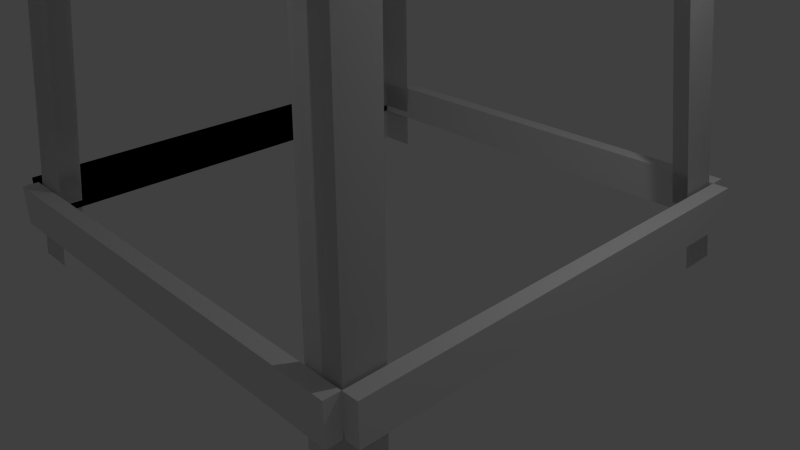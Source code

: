 # Source: windmill.blend  (saved by Blender 2.70.0; exported with 4.5.12 LTS)
import bpy
from mathutils import Matrix  # noqa: F401  (used for matrix-valued properties, if any)

bpy.ops.wm.read_factory_settings(use_empty=True)
scene = bpy.context.scene
scene.name = 'Scene'

# ---- collections
col_collection_1 = bpy.data.collections.new('Collection 1'); scene.collection.children.link(col_collection_1)

# ---- materials (node trees are filled in below, after node groups)
mat_material = bpy.data.materials.new('Material')
mat_material.alpha_threshold = 0.0
mat_material.use_transparent_shadow = False
mat_material.roughness = 0.5
mat_material.line_color = (0.0, 0.0, 0.0, 1.0)

# ---- material node trees

# ---- world
world_world = bpy.data.worlds.new('World'); scene.world = world_world
world_world.color = (0.05088, 0.05088, 0.05088)
world_world.use_sun_shadow = False
world_world.sun_shadow_jitter_overblur = 0.0
world_world.cycles.sampling_method = 'MANUAL'
world_world.cycles.sample_map_resolution = 256

# ---- cameras
cam_camera = bpy.data.cameras.new('Camera')
cam_camera.clip_end = 100.0
cam_camera.lens = 35.0
cam_camera.sensor_width = 32.0
cam_camera.sensor_height = 18.0
cam_camera.ortho_scale = 7.314
cam_camera.dof.focus_distance = 0.0
cam_camera.dof.aperture_fstop = 128.0

# ---- lights
light_lamp = bpy.data.lights.new('Lamp', 'POINT')
light_lamp.transmission_factor = 0.0
light_lamp.cutoff_distance = 30.0
light_lamp.energy = 100.0
light_lamp.shadow_buffer_clip_start = 1.001
light_lamp.shadow_soft_size = 0.1
light_lamp.shadow_maximum_resolution = 0.006
light_lamp.use_absolute_resolution = True
light_lamp.cycles.use_multiple_importance_sampling = False

# ---- meshes
me_cube = bpy.data.meshes.new('Cube')
me_cube.from_pydata([(3.0, -3.0, -1.0), (2.5, -3.0, -1.0), (0.5, 0.0, 28.5), (0.0, -0.5, 28.5), (0.5, -0.5, 28.5), (0.5, 0.0, 28.5), (0.5, -0.5, 28.5), (0.0, -0.5, 28.5), (2.5, -3.0, -1.0), (3.0, -3.0, -1.0), (3.0, -2.5, -1.0), (3.0, -2.5, -1.0), (-1.5, -1.5, 25.0), (-1.5, 1.5, 25.0), (1.5, 1.5, 25.0), (1.5, -1.5, 25.0), (-3.0, -3.0, -1.0), (-3.0, -2.5, -1.0), (-2.384e-07, -0.5, 28.5), (-0.5, 2.384e-07, 28.5), (-0.5, -0.5, 28.5), (-2.384e-07, -0.5, 28.5), (-0.5, -0.5, 28.5), (-0.5, 2.384e-07, 28.5), (-3.0, -2.5, -1.0), (-3.0, -3.0, -1.0), (-2.5, -3.0, -1.0), (-2.5, -3.0, -1.0), (-3.0, 3.0, -1.0), (-2.5, 3.0, -1.0), (-0.5, 0.0, 28.5), (1.192e-07, 0.5, 28.5), (-0.5, 0.5, 28.5), (-0.5, 0.0, 28.5), (-0.5, 0.5, 28.5), (1.192e-07, 0.5, 28.5), (-2.5, 3.0, -1.0), (-3.0, 3.0, -1.0), (-3.0, 2.5, -1.0), (-3.0, 2.5, -1.0), (3.0, 3.0, -1.0), (3.0, 2.5, -1.0), (3.576e-07, 0.5, 28.5), (0.5, 0.0, 28.5), (0.5, 0.5, 28.5), (3.576e-07, 0.5, 28.5), (0.5, 0.5, 28.5), (0.5, 0.0, 28.5), (3.0, 2.5, -1.0), (3.0, 3.0, -1.0), (2.5, 3.0, -1.0), (2.5, 3.0, -1.0), (-1.5, -1.5, 24.5), (-1.5, 1.5, 24.5), (1.5, 1.5, 24.5), (1.5, -1.5, 24.5), (-0.3, -0.3, 28.5), (-0.3, 0.3, 28.5), (0.25, 0.3, 28.5), (0.25, -0.3, 28.5), (-0.3, -0.3, 29.0), (-0.3, 0.3, 29.0), (0.25, 0.3, 29.0), (0.25, -0.3, 29.0), (0.0, -1.0, 29.0), (0.0, 0.5, 29.0), (0.3536, -1.0, 29.15), (0.3536, 0.5, 29.15), (0.5, -1.0, 29.5), (0.5, 0.5, 29.5), (0.3536, -1.0, 29.85), (0.3536, 0.5, 29.85), (-4.371e-08, -1.0, 30.0), (-4.371e-08, 0.5, 30.0), (-0.3536, -1.0, 29.85), (-0.3536, 0.5, 29.85), (-0.5, -1.0, 29.5), (-0.5, 0.5, 29.5), (-0.3536, -1.0, 29.15), (-0.3536, 0.5, 29.15), (2.597e-07, -1.007, 33.85), (2.597e-07, -1.103, 33.85), (-0.8486, -1.007, 33.77), (-0.8486, -1.103, 33.77), (-1.665, -1.007, 33.52), (-1.665, -1.103, 33.52), (-2.417, -1.007, 33.12), (-2.417, -1.103, 33.12), (-3.076, -1.007, 32.58), (-3.076, -1.103, 32.58), (-3.617, -1.007, 31.92), (-3.617, -1.103, 31.92), (-4.019, -1.007, 31.16), (-4.019, -1.103, 31.16), (-4.266, -1.007, 30.35), (-4.266, -1.103, 30.35), (-4.35, -1.007, 29.5), (-4.35, -1.103, 29.5), (-4.266, -1.007, 28.65), (-4.266, -1.103, 28.65), (-4.019, -1.007, 27.84), (-4.019, -1.103, 27.84), (-3.617, -1.007, 27.08), (-3.617, -1.103, 27.08), (-3.076, -1.007, 26.42), (-3.076, -1.103, 26.42), (-2.417, -1.007, 25.88), (-2.417, -1.103, 25.88), (-1.665, -1.007, 25.48), (-1.665, -1.103, 25.48), (-0.8486, -1.007, 25.23), (-0.8486, -1.103, 25.23), (1.677e-06, -1.007, 25.15), (1.677e-06, -1.103, 25.15), (0.8486, -1.007, 25.23), (0.8486, -1.103, 25.23), (1.665, -1.007, 25.48), (1.665, -1.103, 25.48), (2.417, -1.007, 25.88), (2.417, -1.103, 25.88), (3.076, -1.007, 26.42), (3.076, -1.103, 26.42), (3.617, -1.007, 27.08), (3.617, -1.103, 27.08), (4.019, -1.007, 27.84), (4.019, -1.103, 27.84), (4.266, -1.007, 28.65), (4.266, -1.103, 28.65), (4.35, -1.007, 29.5), (4.35, -1.103, 29.5), (4.266, -1.007, 30.35), (4.266, -1.103, 30.35), (4.019, -1.007, 31.16), (4.019, -1.103, 31.16), (3.617, -1.007, 31.92), (3.617, -1.103, 31.92), (3.076, -1.007, 32.58), (3.076, -1.103, 32.58), (2.417, -1.007, 33.12), (2.417, -1.103, 33.12), (1.665, -1.007, 33.52), (1.665, -1.103, 33.52), (0.8486, -1.007, 33.77), (0.8486, -1.103, 33.77), (2.597e-07, -1.007, 33.85), (2.597e-07, -1.103, 33.85), (-0.8486, -1.007, 33.77), (-0.8486, -1.103, 33.77), (-1.665, -1.007, 33.52), (-1.665, -1.103, 33.52), (-2.417, -1.007, 33.12), (-2.417, -1.103, 33.12), (-3.076, -1.007, 32.58), (-3.076, -1.103, 32.58), (-3.617, -1.007, 31.92), (-3.617, -1.103, 31.92), (-4.019, -1.007, 31.16), (-4.019, -1.103, 31.16), (-4.266, -1.007, 30.35), (-4.266, -1.103, 30.35), (-4.35, -1.007, 29.5), (-4.35, -1.103, 29.5), (-4.266, -1.007, 28.65), (-4.266, -1.103, 28.65), (-4.019, -1.007, 27.84), (-4.019, -1.103, 27.84), (-3.617, -1.007, 27.08), (-3.617, -1.103, 27.08), (-3.076, -1.007, 26.42), (-3.076, -1.103, 26.42), (-2.417, -1.007, 25.88), (-2.417, -1.103, 25.88), (-1.665, -1.007, 25.48), (-1.665, -1.103, 25.48), (-0.8486, -1.007, 25.23), (-0.8486, -1.103, 25.23), (1.677e-06, -1.007, 25.15), (1.677e-06, -1.103, 25.15), (0.8486, -1.007, 25.23), (0.8486, -1.103, 25.23), (1.665, -1.007, 25.48), (1.665, -1.103, 25.48), (2.417, -1.007, 25.88), (2.417, -1.103, 25.88), (3.076, -1.007, 26.42), (3.076, -1.103, 26.42), (3.617, -1.007, 27.08), (3.617, -1.103, 27.08), (4.019, -1.007, 27.84), (4.019, -1.103, 27.84), (4.266, -1.007, 28.65), (4.266, -1.103, 28.65), (4.35, -1.007, 29.5), (4.35, -1.103, 29.5), (4.266, -1.007, 30.35), (4.266, -1.103, 30.35), (4.019, -1.007, 31.16), (4.019, -1.103, 31.16), (3.617, -1.007, 31.92), (3.617, -1.103, 31.92), (3.076, -1.007, 32.58), (3.076, -1.103, 32.58), (2.417, -1.007, 33.12), (2.417, -1.103, 33.12), (1.665, -1.007, 33.52), (1.665, -1.103, 33.52), (0.8486, -1.007, 33.77), (0.8486, -1.103, 33.77), (2.57e-07, -1.031, 31.67), (2.57e-07, -1.079, 31.67), (-0.4243, -1.031, 31.63), (-0.4243, -1.079, 31.63), (-0.8323, -1.031, 31.51), (-0.8323, -1.079, 31.51), (-1.208, -1.031, 31.31), (-1.208, -1.079, 31.31), (-1.538, -1.031, 31.04), (-1.538, -1.079, 31.04), (-1.808, -1.031, 30.71), (-1.808, -1.079, 30.71), (-2.009, -1.031, 30.33), (-2.009, -1.079, 30.33), (-2.133, -1.031, 29.92), (-2.133, -1.079, 29.92), (-2.175, -1.031, 29.5), (-2.175, -1.079, 29.5), (-2.133, -1.031, 29.08), (-2.133, -1.079, 29.08), (-2.009, -1.031, 28.67), (-2.009, -1.079, 28.67), (-1.808, -1.031, 28.29), (-1.808, -1.079, 28.29), (-1.538, -1.031, 27.96), (-1.538, -1.079, 27.96), (-1.208, -1.031, 27.69), (-1.208, -1.079, 27.69), (-0.8323, -1.031, 27.49), (-0.8323, -1.079, 27.49), (-0.4243, -1.031, 27.37), (-0.4243, -1.079, 27.37), (9.657e-07, -1.031, 27.32), (9.657e-07, -1.079, 27.32), (0.4243, -1.031, 27.37), (0.4243, -1.079, 27.37), (0.8323, -1.031, 27.49), (0.8323, -1.079, 27.49), (1.208, -1.031, 27.69), (1.208, -1.079, 27.69), (1.538, -1.031, 27.96), (1.538, -1.079, 27.96), (1.808, -1.031, 28.29), (1.808, -1.079, 28.29), (2.009, -1.031, 28.67), (2.009, -1.079, 28.67), (2.133, -1.031, 29.08), (2.133, -1.079, 29.08), (2.175, -1.031, 29.5), (2.175, -1.079, 29.5), (2.133, -1.031, 29.92), (2.133, -1.079, 29.92), (2.009, -1.031, 30.33), (2.009, -1.079, 30.33), (1.808, -1.031, 30.71), (1.808, -1.079, 30.71), (1.538, -1.031, 31.04), (1.538, -1.079, 31.04), (1.208, -1.031, 31.31), (1.208, -1.079, 31.31), (0.8323, -1.031, 31.51), (0.8323, -1.079, 31.51), (0.4243, -1.031, 31.63), (0.4243, -1.079, 31.63), (2.57e-07, -1.031, 31.67), (2.57e-07, -1.079, 31.67), (-0.4243, -1.031, 31.63), (-0.4243, -1.079, 31.63), (-0.8323, -1.031, 31.51), (-0.8323, -1.079, 31.51), (-1.208, -1.031, 31.31), (-1.208, -1.079, 31.31), (-1.538, -1.031, 31.04), (-1.538, -1.079, 31.04), (-1.808, -1.031, 30.71), (-1.808, -1.079, 30.71), (-2.009, -1.031, 30.33), (-2.009, -1.079, 30.33), (-2.133, -1.031, 29.92), (-2.133, -1.079, 29.92), (-2.175, -1.031, 29.5), (-2.175, -1.079, 29.5), (-2.133, -1.031, 29.08), (-2.133, -1.079, 29.08), (-2.009, -1.031, 28.67), (-2.009, -1.079, 28.67), (-1.808, -1.031, 28.29), (-1.808, -1.079, 28.29), (-1.538, -1.031, 27.96), (-1.538, -1.079, 27.96), (-1.208, -1.031, 27.69), (-1.208, -1.079, 27.69), (-0.8323, -1.031, 27.49), (-0.8323, -1.079, 27.49), (-0.4243, -1.031, 27.37), (-0.4243, -1.079, 27.37), (9.657e-07, -1.031, 27.32), (9.657e-07, -1.079, 27.32), (0.4243, -1.031, 27.37), (0.4243, -1.079, 27.37), (0.8323, -1.031, 27.49), (0.8323, -1.079, 27.49), (1.208, -1.031, 27.69), (1.208, -1.079, 27.69), (1.538, -1.031, 27.96), (1.538, -1.079, 27.96), (1.808, -1.031, 28.29), (1.808, -1.079, 28.29), (2.009, -1.031, 28.67), (2.009, -1.079, 28.67), (2.133, -1.031, 29.08), (2.133, -1.079, 29.08), (2.175, -1.031, 29.5), (2.175, -1.079, 29.5), (2.133, -1.031, 29.92), (2.133, -1.079, 29.92), (2.009, -1.031, 30.33), (2.009, -1.079, 30.33), (1.808, -1.031, 30.71), (1.808, -1.079, 30.71), (1.538, -1.031, 31.04), (1.538, -1.079, 31.04), (1.208, -1.031, 31.31), (1.208, -1.079, 31.31), (0.8323, -1.031, 31.51), (0.8323, -1.079, 31.51), (0.4243, -1.031, 31.63), (0.4243, -1.079, 31.63), (-0.001435, -1.0, 29.55), (-4.285, -1.0, 30.31), (-0.01012, -1.0, 29.51), (-4.294, -1.0, 30.26), (-0.001435, -1.0, 29.55), (-4.285, -1.0, 30.31), (-0.01012, -1.0, 29.51), (-4.294, -1.0, 30.26), (-0.02751, -1.0, 29.51), (1.46, -1.0, 25.43), (0.01947, -1.0, 29.53), (1.507, -1.0, 25.44), (-0.02751, -1.0, 29.51), (1.46, -1.0, 25.43), (0.01947, -1.0, 29.53), (1.507, -1.0, 25.44), (0.01966, -1.0, 29.51), (2.816, -1.0, 32.84), (-0.01864, -1.0, 29.54), (2.777, -1.0, 32.88), (0.01966, -1.0, 29.51), (2.816, -1.0, 32.84), (-0.01864, -1.0, 29.54), (2.777, -1.0, 32.88), (1.497, -1.277, 29.26), (4.497, -1.277, 29.06), (1.497, -0.9348, 29.8), (4.497, -0.9348, 30.0), (1.497, -1.277, 29.26), (4.497, -1.277, 29.06), (1.497, -0.9348, 29.8), (4.497, -0.9348, 30.0), (4.065, -0.9348, 31.51), (1.314, -0.9348, 30.29), (4.386, -1.277, 30.62), (1.499, -1.277, 29.79), (4.065, -0.9348, 31.51), (1.314, -0.9348, 30.29), (4.386, -1.277, 30.62), (1.499, -1.277, 29.79), (1.319, -1.277, 30.28), (3.746, -1.277, 32.06), (0.9725, -0.9348, 30.7), (3.142, -0.9348, 32.78), (1.319, -1.277, 30.28), (3.746, -1.277, 32.06), (0.9725, -0.9348, 30.7), (3.142, -0.9348, 32.78), (5.497, 0.4942, 29.53), (5.497, 0.4942, 29.53), (0.9969, 0.4942, 29.53), (0.9969, 0.4942, 29.53), (5.997, 0.4942, 28.53), (5.997, 0.4942, 28.53), (1.497, 0.4942, 28.53), (1.497, 0.4942, 28.53), (-1.247, -0.9348, 33.88), (-0.5293, -0.9348, 30.96), (-0.3218, -1.277, 34.04), (0.002178, -1.277, 31.05), (-1.247, -0.9348, 33.88), (-0.5293, -0.9348, 30.96), (-0.3218, -1.277, 34.04), (0.002178, -1.277, 31.05), (-2.66, -0.9348, 33.19), (-0.9868, -0.9348, 30.69), (-1.846, -1.277, 33.66), (-0.5194, -1.277, 30.96), (-2.66, -0.9348, 33.19), (-0.9868, -0.9348, 30.69), (-1.846, -1.277, 33.66), (-0.5194, -1.277, 30.96), (-4.392, -0.9348, 30.62), (-1.505, -0.9348, 29.79), (-4.071, -1.277, 31.51), (-1.32, -1.277, 30.29), (-4.392, -0.9348, 30.62), (-1.505, -0.9348, 29.79), (-4.071, -1.277, 31.51), (-1.32, -1.277, 30.29), (-4.503, -0.9348, 29.06), (-1.503, -0.9348, 29.26), (-4.503, -1.277, 30.0), (-1.503, -1.277, 29.8), (-4.503, -0.9348, 29.06), (-1.503, -0.9348, 29.26), (-4.503, -1.277, 30.0), (-1.503, -1.277, 29.8), (-2.856, -1.106, 28.41), (-2.856, -1.106, 28.41), (-3.148, -0.9348, 26.27), (-0.9787, -0.9348, 28.36), (-3.752, -1.277, 26.99), (-1.326, -1.277, 28.77), (-3.148, -0.9348, 26.27), (-0.9787, -0.9348, 28.36), (-3.752, -1.277, 26.99), (-1.326, -1.277, 28.77), (-1.846, -0.9348, 25.4), (-0.5194, -0.9348, 28.09), (-2.66, -1.277, 25.86), (-0.9868, -1.277, 28.36), (-1.846, -0.9348, 25.4), (-0.5194, -0.9348, 28.09), (-2.66, -1.277, 25.86), (-0.9868, -1.277, 28.36), (-0.3218, -0.9348, 25.01), (0.002175, -0.9348, 28.0), (-1.247, -1.277, 25.18), (-0.5293, -1.277, 28.1), (-0.3218, -0.9348, 25.01), (0.002175, -0.9348, 28.0), (-1.247, -1.277, 25.18), (-0.5293, -1.277, 28.1), (3.746, -0.9348, 26.99), (1.319, -0.9348, 28.77), (3.142, -1.277, 26.27), (0.9725, -1.277, 28.36), (3.746, -0.9348, 26.99), (1.319, -0.9348, 28.77), (3.142, -1.277, 26.27), (0.9725, -1.277, 28.36), (4.386, -0.9348, 28.43), (1.499, -0.9348, 29.27), (4.065, -1.277, 27.55), (1.314, -1.277, 28.76), (4.386, -0.9348, 28.43), (1.499, -0.9348, 29.27), (4.065, -1.277, 27.55), (1.314, -1.277, 28.76), (5.997, 0.4942, 30.53), (5.997, 0.4942, 30.53), (1.497, 0.4942, 30.53), (1.497, 0.4942, 30.53), (-0.5031, 0.4942, 29.63), (1.497, 0.4942, 29.63), (-0.5031, 0.4942, 29.39), (1.497, 0.4942, 29.39), (2.95, -3.15, -0.5), (2.95, -2.95, -0.5), (-2.95, -2.95, -0.5), (-2.95, -3.15, -0.5), (-2.95, -3.15, 0.0), (-2.95, -2.95, 0.0), (2.95, -2.95, 0.0), (2.95, -3.15, 0.0), (2.6, -2.75, 4.0), (2.6, -2.55, 4.0), (-2.6, -2.55, 4.0), (-2.6, -2.75, 4.0), (-2.6, -2.75, 4.5), (-2.6, -2.55, 4.5), (2.6, -2.55, 4.5), (2.6, -2.75, 4.5), (2.15, -2.35, 9.0), (2.15, -2.15, 9.0), (-2.15, -2.15, 9.0), (-2.15, -2.35, 9.0), (-2.15, -2.35, 9.5), (-2.15, -2.15, 9.5), (2.15, -2.15, 9.5), (2.15, -2.35, 9.5), (1.75, -1.9, 14.0), (1.75, -1.7, 14.0), (-1.75, -1.7, 14.0), (-1.75, -1.9, 14.0), (-1.75, -1.9, 14.5), (-1.75, -1.7, 14.5), (1.75, -1.7, 14.5), (1.75, -1.9, 14.5), (1.3, -1.5, 19.0), (1.3, -1.3, 19.0), (-1.3, -1.3, 19.0), (-1.3, -1.5, 19.0), (-1.3, -1.5, 19.5), (-1.3, -1.3, 19.5), (1.3, -1.3, 19.5), (1.3, -1.5, 19.5), (-3.15, -2.95, -0.5), (-2.95, -2.95, -0.5), (-2.95, 2.95, -0.5), (-3.15, 2.95, -0.5), (-3.15, 2.95, 0.0), (-2.95, 2.95, 0.0), (-2.95, -2.95, 0.0), (-3.15, -2.95, 0.0), (-2.75, -2.6, 4.0), (-2.55, -2.6, 4.0), (-2.55, 2.6, 4.0), (-2.75, 2.6, 4.0), (-2.75, 2.6, 4.5), (-2.55, 2.6, 4.5), (-2.55, -2.6, 4.5), (-2.75, -2.6, 4.5), (-2.35, -2.15, 9.0), (-2.15, -2.15, 9.0), (-2.15, 2.15, 9.0), (-2.35, 2.15, 9.0), (-2.35, 2.15, 9.5), (-2.15, 2.15, 9.5), (-2.15, -2.15, 9.5), (-2.35, -2.15, 9.5), (-1.9, -1.75, 14.0), (-1.7, -1.75, 14.0), (-1.7, 1.75, 14.0), (-1.9, 1.75, 14.0), (-1.9, 1.75, 14.5), (-1.7, 1.75, 14.5), (-1.7, -1.75, 14.5), (-1.9, -1.75, 14.5), (-1.5, -1.3, 19.0), (-1.3, -1.3, 19.0), (-1.3, 1.3, 19.0), (-1.5, 1.3, 19.0), (-1.5, 1.3, 19.5), (-1.3, 1.3, 19.5), (-1.3, -1.3, 19.5), (-1.5, -1.3, 19.5), (-3.15, -2.95, -0.5), (-2.95, -2.95, -0.5), (-2.95, 2.95, -0.5), (-3.15, 2.95, -0.5), (-3.15, 2.95, 0.0), (-2.95, 2.95, 0.0), (-2.95, -2.95, 0.0), (-3.15, -2.95, 0.0), (-2.75, -2.6, 4.0), (-2.55, -2.6, 4.0), (-2.55, 2.6, 4.0), (-2.75, 2.6, 4.0), (-2.75, 2.6, 4.5), (-2.55, 2.6, 4.5), (-2.55, -2.6, 4.5), (-2.75, -2.6, 4.5), (-2.35, -2.15, 9.0), (-2.15, -2.15, 9.0), (-2.15, 2.15, 9.0), (-2.35, 2.15, 9.0), (-2.35, 2.15, 9.5), (-2.15, 2.15, 9.5), (-2.15, -2.15, 9.5), (-2.35, -2.15, 9.5), (-1.9, -1.75, 14.0), (-1.7, -1.75, 14.0), (-1.7, 1.75, 14.0), (-1.9, 1.75, 14.0), (-1.9, 1.75, 14.5), (-1.7, 1.75, 14.5), (-1.7, -1.75, 14.5), (-1.9, -1.75, 14.5), (-1.5, -1.3, 19.0), (-1.3, -1.3, 19.0), (-1.3, 1.3, 19.0), (-1.5, 1.3, 19.0), (-1.5, 1.3, 19.5), (-1.3, 1.3, 19.5), (-1.3, -1.3, 19.5), (-1.5, -1.3, 19.5), (-2.95, 3.15, -0.5), (-2.95, 2.95, -0.5), (2.95, 2.95, -0.5), (2.95, 3.15, -0.5), (2.95, 3.15, 0.0), (2.95, 2.95, 0.0), (-2.95, 2.95, 0.0), (-2.95, 3.15, 0.0), (-2.6, 2.75, 4.0), (-2.6, 2.55, 4.0), (2.6, 2.55, 4.0), (2.6, 2.75, 4.0), (2.6, 2.75, 4.5), (2.6, 2.55, 4.5), (-2.6, 2.55, 4.5), (-2.6, 2.75, 4.5), (-2.15, 2.35, 9.0), (-2.15, 2.15, 9.0), (2.15, 2.15, 9.0), (2.15, 2.35, 9.0), (2.15, 2.35, 9.5), (2.15, 2.15, 9.5), (-2.15, 2.15, 9.5), (-2.15, 2.35, 9.5), (-1.75, 1.9, 14.0), (-1.75, 1.7, 14.0), (1.75, 1.7, 14.0), (1.75, 1.9, 14.0), (1.75, 1.9, 14.5), (1.75, 1.7, 14.5), (-1.75, 1.7, 14.5), (-1.75, 1.9, 14.5), (-1.3, 1.5, 19.0), (-1.3, 1.3, 19.0), (1.3, 1.3, 19.0), (1.3, 1.5, 19.0), (1.3, 1.5, 19.5), (1.3, 1.3, 19.5), (-1.3, 1.3, 19.5), (-1.3, 1.5, 19.5), (3.15, 2.95, -0.5), (2.95, 2.95, -0.5), (2.95, -2.95, -0.5), (3.15, -2.95, -0.5), (3.15, -2.95, 0.0), (2.95, -2.95, 0.0), (2.95, 2.95, 0.0), (3.15, 2.95, 0.0), (2.75, 2.6, 4.0), (2.55, 2.6, 4.0), (2.55, -2.6, 4.0), (2.75, -2.6, 4.0), (2.75, -2.6, 4.5), (2.55, -2.6, 4.5), (2.55, 2.6, 4.5), (2.75, 2.6, 4.5), (2.35, 2.15, 9.0), (2.15, 2.15, 9.0), (2.15, -2.15, 9.0), (2.35, -2.15, 9.0), (2.35, -2.15, 9.5), (2.15, -2.15, 9.5), (2.15, 2.15, 9.5), (2.35, 2.15, 9.5), (1.9, 1.75, 14.0), (1.7, 1.75, 14.0), (1.7, -1.75, 14.0), (1.9, -1.75, 14.0), (1.9, -1.75, 14.5), (1.7, -1.75, 14.5), (1.7, 1.75, 14.5), (1.9, 1.75, 14.5), (1.5, 1.3, 19.0), (1.3, 1.3, 19.0), (1.3, -1.3, 19.0), (1.5, -1.3, 19.0), (1.5, -1.3, 19.5), (1.3, -1.3, 19.5), (1.3, 1.3, 19.5), (1.5, 1.3, 19.5)], [], [(4, 7, 8, 9), (5, 4, 9, 10), (6, 0, 1, 3), (2, 11, 0, 6), (20, 23, 24, 25), (21, 20, 25, 26), (22, 16, 17, 19), (18, 27, 16, 22), (32, 35, 36, 37), (33, 32, 37, 38), (34, 28, 29, 31), (30, 39, 28, 34), (44, 47, 48, 49), (45, 44, 49, 50), (46, 40, 41, 43), (42, 51, 40, 46), (55, 52, 53, 54), (15, 12, 52, 55), (14, 15, 55, 54), (13, 14, 54, 53), (12, 13, 53, 52), (60, 61, 57, 56), (61, 62, 58, 57), (62, 63, 59, 58), (63, 60, 56, 59), (56, 57, 58, 59), (64, 65, 67, 66), (66, 67, 69, 68), (68, 69, 71, 70), (70, 71, 73, 72), (72, 73, 75, 74), (74, 75, 77, 76), (67, 65, 79, 77, 75, 73, 71, 69), (78, 79, 65, 64), (76, 77, 79, 78), (64, 66, 68, 70, 72, 74, 76, 78), (80, 81, 83, 82), (82, 83, 85, 84), (84, 85, 87, 86), (86, 87, 89, 88), (88, 89, 91, 90), (90, 91, 93, 92), (92, 93, 95, 94), (94, 95, 97, 96), (96, 97, 99, 98), (98, 99, 101, 100), (100, 101, 103, 102), (102, 103, 105, 104), (104, 105, 107, 106), (106, 107, 109, 108), (108, 109, 111, 110), (110, 111, 113, 112), (112, 113, 115, 114), (114, 115, 117, 116), (116, 117, 119, 118), (118, 119, 121, 120), (120, 121, 123, 122), (122, 123, 125, 124), (124, 125, 127, 126), (126, 127, 129, 128), (128, 129, 131, 130), (130, 131, 133, 132), (132, 133, 135, 134), (134, 135, 137, 136), (136, 137, 139, 138), (138, 139, 141, 140), (146, 148, 149, 147), (142, 143, 81, 80), (140, 141, 143, 142), (144, 146, 147, 145), (148, 150, 151, 149), (150, 152, 153, 151), (152, 154, 155, 153), (154, 156, 157, 155), (156, 158, 159, 157), (158, 160, 161, 159), (160, 162, 163, 161), (162, 164, 165, 163), (164, 166, 167, 165), (166, 168, 169, 167), (168, 170, 171, 169), (170, 172, 173, 171), (172, 174, 175, 173), (174, 176, 177, 175), (176, 178, 179, 177), (178, 180, 181, 179), (180, 182, 183, 181), (182, 184, 185, 183), (184, 186, 187, 185), (186, 188, 189, 187), (188, 190, 191, 189), (190, 192, 193, 191), (192, 194, 195, 193), (194, 196, 197, 195), (196, 198, 199, 197), (198, 200, 201, 199), (200, 202, 203, 201), (202, 204, 205, 203), (206, 144, 145, 207), (204, 206, 207, 205), (208, 209, 211, 210), (210, 211, 213, 212), (212, 213, 215, 214), (214, 215, 217, 216), (216, 217, 219, 218), (218, 219, 221, 220), (220, 221, 223, 222), (222, 223, 225, 224), (224, 225, 227, 226), (226, 227, 229, 228), (228, 229, 231, 230), (230, 231, 233, 232), (232, 233, 235, 234), (234, 235, 237, 236), (236, 237, 239, 238), (238, 239, 241, 240), (240, 241, 243, 242), (242, 243, 245, 244), (244, 245, 247, 246), (246, 247, 249, 248), (248, 249, 251, 250), (250, 251, 253, 252), (252, 253, 255, 254), (254, 255, 257, 256), (256, 257, 259, 258), (258, 259, 261, 260), (260, 261, 263, 262), (262, 263, 265, 264), (264, 265, 267, 266), (266, 267, 269, 268), (274, 276, 277, 275), (270, 271, 209, 208), (268, 269, 271, 270), (272, 274, 275, 273), (276, 278, 279, 277), (278, 280, 281, 279), (280, 282, 283, 281), (282, 284, 285, 283), (284, 286, 287, 285), (286, 288, 289, 287), (288, 290, 291, 289), (290, 292, 293, 291), (292, 294, 295, 293), (294, 296, 297, 295), (296, 298, 299, 297), (298, 300, 301, 299), (300, 302, 303, 301), (302, 304, 305, 303), (304, 306, 307, 305), (306, 308, 309, 307), (308, 310, 311, 309), (310, 312, 313, 311), (312, 314, 315, 313), (314, 316, 317, 315), (316, 318, 319, 317), (318, 320, 321, 319), (320, 322, 323, 321), (322, 324, 325, 323), (324, 326, 327, 325), (326, 328, 329, 327), (328, 330, 331, 329), (330, 332, 333, 331), (334, 272, 273, 335), (332, 334, 335, 333), (336, 337, 339, 338), (340, 342, 343, 341), (344, 345, 347, 346), (348, 350, 351, 349), (352, 353, 355, 354), (356, 358, 359, 357), (360, 361, 363, 362), (364, 366, 367, 365), (371, 369, 368, 370), (375, 374, 372, 373), (376, 377, 379, 378), (380, 382, 383, 381), (384, 387, 391, 388), (480, 481, 474, 475), (386, 385, 389, 390), (478, 479, 476, 477), (395, 393, 392, 394), (399, 398, 396, 397), (403, 401, 400, 402), (407, 406, 404, 405), (470, 471, 473, 472), (479, 480, 475, 476), (411, 409, 408, 410), (415, 414, 412, 413), (419, 417, 416, 418), (423, 422, 420, 421), (429, 427, 426, 428), (433, 432, 430, 431), (437, 435, 434, 436), (441, 440, 438, 439), (445, 443, 442, 444), (449, 448, 446, 447), (453, 451, 450, 452), (457, 456, 454, 455), (461, 459, 458, 460), (465, 464, 462, 463), (477, 476, 475, 474), (385, 386, 468, 467), (481, 478, 477, 474), (387, 384, 466, 469), (481, 480, 479, 478), (488, 489, 482, 483), (486, 487, 484, 485), (487, 488, 483, 484), (485, 484, 483, 482), (489, 486, 485, 482), (489, 488, 487, 486), (496, 497, 490, 491), (494, 495, 492, 493), (495, 496, 491, 492), (493, 492, 491, 490), (497, 494, 493, 490), (497, 496, 495, 494), (504, 505, 498, 499), (502, 503, 500, 501), (503, 504, 499, 500), (501, 500, 499, 498), (505, 502, 501, 498), (505, 504, 503, 502), (512, 513, 506, 507), (510, 511, 508, 509), (511, 512, 507, 508), (509, 508, 507, 506), (513, 510, 509, 506), (513, 512, 511, 510), (520, 521, 514, 515), (518, 519, 516, 517), (519, 520, 515, 516), (517, 516, 515, 514), (521, 518, 517, 514), (521, 520, 519, 518), (528, 529, 522, 523), (526, 527, 524, 525), (527, 528, 523, 524), (525, 524, 523, 522), (529, 526, 525, 522), (529, 528, 527, 526), (536, 537, 530, 531), (534, 535, 532, 533), (535, 536, 531, 532), (533, 532, 531, 530), (537, 534, 533, 530), (537, 536, 535, 534), (544, 545, 538, 539), (542, 543, 540, 541), (543, 544, 539, 540), (541, 540, 539, 538), (545, 542, 541, 538), (545, 544, 543, 542), (552, 553, 546, 547), (550, 551, 548, 549), (551, 552, 547, 548), (549, 548, 547, 546), (553, 550, 549, 546), (553, 552, 551, 550), (560, 561, 554, 555), (558, 559, 556, 557), (559, 560, 555, 556), (557, 556, 555, 554), (561, 558, 557, 554), (561, 560, 559, 558), (568, 569, 562, 563), (566, 567, 564, 565), (567, 568, 563, 564), (565, 564, 563, 562), (569, 566, 565, 562), (569, 568, 567, 566), (576, 577, 570, 571), (574, 575, 572, 573), (575, 576, 571, 572), (573, 572, 571, 570), (577, 574, 573, 570), (577, 576, 575, 574), (584, 585, 578, 579), (582, 583, 580, 581), (583, 584, 579, 580), (581, 580, 579, 578), (585, 582, 581, 578), (585, 584, 583, 582), (592, 593, 586, 587), (590, 591, 588, 589), (591, 592, 587, 588), (589, 588, 587, 586), (593, 590, 589, 586), (593, 592, 591, 590), (600, 601, 594, 595), (598, 599, 596, 597), (599, 600, 595, 596), (597, 596, 595, 594), (601, 598, 597, 594), (601, 600, 599, 598), (608, 609, 602, 603), (606, 607, 604, 605), (607, 608, 603, 604), (605, 604, 603, 602), (609, 606, 605, 602), (609, 608, 607, 606), (616, 617, 610, 611), (614, 615, 612, 613), (615, 616, 611, 612), (613, 612, 611, 610), (617, 614, 613, 610), (617, 616, 615, 614), (624, 625, 618, 619), (622, 623, 620, 621), (623, 624, 619, 620), (621, 620, 619, 618), (625, 622, 621, 618), (625, 624, 623, 622), (632, 633, 626, 627), (630, 631, 628, 629), (631, 632, 627, 628), (629, 628, 627, 626), (633, 630, 629, 626), (633, 632, 631, 630), (640, 641, 634, 635), (638, 639, 636, 637), (639, 640, 635, 636), (637, 636, 635, 634), (641, 638, 637, 634), (641, 640, 639, 638), (648, 649, 642, 643), (646, 647, 644, 645), (647, 648, 643, 644), (645, 644, 643, 642), (649, 646, 645, 642), (649, 648, 647, 646), (656, 657, 650, 651), (654, 655, 652, 653), (655, 656, 651, 652), (653, 652, 651, 650), (657, 654, 653, 650), (657, 656, 655, 654), (664, 665, 658, 659), (662, 663, 660, 661), (663, 664, 659, 660), (661, 660, 659, 658), (665, 662, 661, 658), (665, 664, 663, 662), (672, 673, 666, 667), (670, 671, 668, 669), (671, 672, 667, 668), (669, 668, 667, 666), (673, 670, 669, 666), (673, 672, 671, 670)])
_uv = me_cube.uv_layers.new(name='UVMap')
_uv.uv.foreach_set('vector', [0.01838, 0.9986, 3.83e-05, 1.0, 3.954e-05, 0.001393, 0.01838, 3.83e-05, 0.03672, 1.0, 0.01838, 0.9986, 0.01838, 3.83e-05, 0.03672, 0.001393, 0.05514, 0.9986, 0.05514, 3.83e-05, 0.07348, 0.001393, 0.07348, 1.0, 0.0368, 1.0, 0.0368, 0.001393, 0.05514, 3.83e-05, 0.05514, 0.9986, 0.01838, 0.9986, 3.83e-05, 1.0, 3.954e-05, 0.001393, 0.01838, 3.83e-05, 0.03672, 1.0, 0.01838, 0.9986, 0.01838, 3.83e-05, 0.03672, 0.001393, 0.05514, 0.9986, 0.05514, 3.83e-05, 0.07348, 0.001393, 0.07348, 1.0, 0.0368, 1.0, 0.0368, 0.001393, 0.05514, 3.83e-05, 0.05514, 0.9986, 0.01838, 0.9986, 3.83e-05, 1.0, 3.954e-05, 0.001393, 0.01838, 3.83e-05, 0.03672, 1.0, 0.01838, 0.9986, 0.01838, 3.83e-05, 0.03672, 0.001393, 0.05514, 0.9986, 0.05514, 3.83e-05, 0.07348, 0.001393, 0.07348, 1.0, 0.0368, 1.0, 0.0368, 0.001393, 0.05514, 3.83e-05, 0.05514, 0.9986, 0.01838, 0.9986, 3.83e-05, 1.0, 3.954e-05, 0.001393, 0.01838, 3.83e-05, 0.03672, 1.0, 0.01838, 0.9986, 0.01838, 3.83e-05, 0.03672, 0.001393, 0.05514, 0.9986, 0.05514, 3.83e-05, 0.07348, 0.001393, 0.07348, 1.0, 0.0368, 1.0, 0.0368, 0.001393, 0.05514, 3.83e-05, 0.05514, 0.9986, 0.3106, 0.0644, 0.3106, 0.1856, 0.1894, 0.1856, 0.1894, 0.0644, 0.3308, 0.0644, 0.3308, 0.1856, 0.3106, 0.1856, 0.3106, 0.0644, 0.1894, 0.0442, 0.3106, 0.0442, 0.3106, 0.0644, 0.1894, 0.0644, 0.1692, 0.1856, 0.1692, 0.0644, 0.1894, 0.0644, 0.1894, 0.1856, 0.3106, 0.2058, 0.1894, 0.2058, 0.1894, 0.1856, 0.3106, 0.1856, 0.1639, 0.7984, 0.2111, 0.7984, 0.2111, 0.8377, 0.1639, 0.8377, 0.2505, 0.8377, 0.2505, 0.881, 0.2111, 0.881, 0.2111, 0.8377, 0.2111, 0.9204, 0.1639, 0.9204, 0.1639, 0.881, 0.2111, 0.881, 0.1245, 0.881, 0.1245, 0.8377, 0.1639, 0.8377, 0.1639, 0.881, 0.1639, 0.8377, 0.2111, 0.8377, 0.2111, 0.881, 0.1639, 0.881, 0.7238, 0.4595, 0.7238, 0.3566, 0.75, 0.3566, 0.75, 0.4595, 0.75, 0.4595, 0.75, 0.3566, 0.7762, 0.3566, 0.7762, 0.4595, 0.7762, 0.4595, 0.7762, 0.3566, 0.8025, 0.3566, 0.8025, 0.4595, 0.8025, 0.4595, 0.8025, 0.3566, 0.8287, 0.3566, 0.8287, 0.4595, 0.8287, 0.4595, 0.8287, 0.3566, 0.855, 0.3566, 0.855, 0.4595, 0.645, 0.4595, 0.645, 0.3566, 0.6713, 0.3566, 0.6713, 0.4595, 0.7532, 0.5229, 0.727, 0.5229, 0.7084, 0.5044, 0.7084, 0.4781, 0.727, 0.4596, 0.7532, 0.4596, 0.7718, 0.4781, 0.7718, 0.5044, 0.6975, 0.4595, 0.6975, 0.3566, 0.7238, 0.3566, 0.7238, 0.4595, 0.6713, 0.4595, 0.6713, 0.3566, 0.6975, 0.3566, 0.6975, 0.4595, 0.6636, 0.4596, 0.6898, 0.4596, 0.7084, 0.4781, 0.7084, 0.5044, 0.6898, 0.5229, 0.6636, 0.5229, 0.645, 0.5044, 0.645, 0.4781, 0.6992, 0.6489, 0.6992, 0.6531, 0.6618, 0.6534, 0.6618, 0.6492, 0.6618, 0.6492, 0.6618, 0.6534, 0.6243, 0.6533, 0.6244, 0.6491, 0.6244, 0.6491, 0.6243, 0.6533, 0.5869, 0.6527, 0.587, 0.6485, 0.587, 0.6485, 0.5869, 0.6527, 0.5495, 0.6518, 0.5496, 0.6476, 0.5496, 0.6476, 0.5495, 0.6518, 0.5121, 0.6506, 0.5122, 0.6464, 0.5122, 0.6464, 0.5121, 0.6506, 0.4747, 0.6492, 0.4748, 0.645, 0.4748, 0.645, 0.4747, 0.6492, 0.4373, 0.6478, 0.4374, 0.6436, 0.4374, 0.6436, 0.4373, 0.6478, 0.3999, 0.6463, 0.4001, 0.6421, 0.4001, 0.6421, 0.3999, 0.6463, 0.3625, 0.6448, 0.3626, 0.6406, 0.3626, 0.6406, 0.3625, 0.6448, 0.325, 0.6433, 0.3252, 0.639, 0.3251, 0.681, 0.325, 0.6767, 0.3629, 0.6763, 0.3629, 0.6806, 0.3629, 0.6806, 0.3629, 0.6763, 0.4007, 0.676, 0.4008, 0.6802, 0.4008, 0.6802, 0.4007, 0.676, 0.4385, 0.6757, 0.4386, 0.68, 0.4386, 0.68, 0.4385, 0.6757, 0.4763, 0.6756, 0.4763, 0.6799, 0.4763, 0.6799, 0.4763, 0.6756, 0.514, 0.6756, 0.514, 0.6799, 0.514, 0.6799, 0.514, 0.6756, 0.5516, 0.6756, 0.5516, 0.6799, 0.5516, 0.6799, 0.5516, 0.6756, 0.5891, 0.6756, 0.5891, 0.6798, 0.5891, 0.6798, 0.5891, 0.6756, 0.6266, 0.6756, 0.6266, 0.6798, 0.6266, 0.6798, 0.6266, 0.6756, 0.664, 0.6756, 0.664, 0.6798, 0.664, 0.6798, 0.664, 0.6756, 0.7013, 0.6757, 0.7013, 0.6799, 0.7013, 0.6799, 0.7013, 0.6757, 0.7387, 0.6758, 0.7386, 0.68, 0.7386, 0.68, 0.7387, 0.6758, 0.776, 0.676, 0.7759, 0.6802, 0.7759, 0.6802, 0.776, 0.676, 0.8133, 0.6762, 0.8132, 0.6804, 0.8132, 0.6804, 0.8133, 0.6762, 0.8505, 0.6764, 0.8505, 0.6806, 0.8505, 0.6806, 0.8505, 0.6764, 0.8877, 0.6765, 0.8877, 0.6807, 0.8877, 0.6807, 0.8877, 0.6765, 0.925, 0.6766, 0.925, 0.6808, 0.9245, 0.639, 0.9247, 0.6433, 0.887, 0.6453, 0.8868, 0.6411, 0.8868, 0.6411, 0.887, 0.6453, 0.8494, 0.6473, 0.8492, 0.643, 0.8492, 0.643, 0.8494, 0.6473, 0.8118, 0.6492, 0.8116, 0.6449, 0.8116, 0.6449, 0.8118, 0.6492, 0.7742, 0.6508, 0.774, 0.6466, 0.6627, 0.6754, 0.6252, 0.6755, 0.6252, 0.6713, 0.6627, 0.6712, 0.7366, 0.648, 0.7367, 0.6522, 0.6992, 0.6531, 0.6992, 0.6489, 0.774, 0.6466, 0.7742, 0.6508, 0.7367, 0.6522, 0.7366, 0.648, 0.7002, 0.6751, 0.6627, 0.6754, 0.6627, 0.6712, 0.7001, 0.6709, 0.6252, 0.6755, 0.5877, 0.6754, 0.5877, 0.6712, 0.6252, 0.6713, 0.5877, 0.6754, 0.5502, 0.6751, 0.5502, 0.6708, 0.5877, 0.6712, 0.5502, 0.6751, 0.5126, 0.6745, 0.5127, 0.6703, 0.5502, 0.6708, 0.5126, 0.6745, 0.4751, 0.6738, 0.4752, 0.6696, 0.5127, 0.6703, 0.4751, 0.6738, 0.4376, 0.6731, 0.4377, 0.6689, 0.4752, 0.6696, 0.4376, 0.6731, 0.4001, 0.6723, 0.4002, 0.668, 0.4377, 0.6689, 0.4001, 0.6723, 0.3625, 0.6715, 0.3626, 0.6672, 0.4002, 0.668, 0.3625, 0.6715, 0.325, 0.6706, 0.3251, 0.6664, 0.3626, 0.6672, 0.3252, 0.6535, 0.3634, 0.6548, 0.3632, 0.6591, 0.325, 0.6578, 0.3634, 0.6548, 0.4016, 0.6561, 0.4014, 0.6604, 0.3632, 0.6591, 0.4016, 0.6561, 0.4397, 0.6574, 0.4395, 0.6617, 0.4014, 0.6604, 0.4397, 0.6574, 0.4777, 0.6587, 0.4776, 0.663, 0.4395, 0.6617, 0.4777, 0.6587, 0.5157, 0.6599, 0.5156, 0.6642, 0.4776, 0.663, 0.5157, 0.6599, 0.5536, 0.6609, 0.5535, 0.6652, 0.5156, 0.6642, 0.5536, 0.6609, 0.5913, 0.6617, 0.5913, 0.6659, 0.5535, 0.6652, 0.5913, 0.6617, 0.6289, 0.6621, 0.6289, 0.6663, 0.5913, 0.6659, 0.6289, 0.6621, 0.6663, 0.6621, 0.6663, 0.6663, 0.6289, 0.6663, 0.6663, 0.6621, 0.7035, 0.6617, 0.7036, 0.6659, 0.6663, 0.6663, 0.7035, 0.6617, 0.7406, 0.6609, 0.7407, 0.6651, 0.7036, 0.6659, 0.7406, 0.6609, 0.7775, 0.6598, 0.7777, 0.664, 0.7407, 0.6651, 0.7775, 0.6598, 0.8143, 0.6584, 0.8145, 0.6626, 0.7777, 0.664, 0.8143, 0.6584, 0.8511, 0.6569, 0.8513, 0.661, 0.8145, 0.6626, 0.8511, 0.6569, 0.8878, 0.6553, 0.888, 0.6594, 0.8513, 0.661, 0.8878, 0.6553, 0.9246, 0.6537, 0.9248, 0.6578, 0.888, 0.6594, 0.925, 0.6706, 0.8875, 0.6714, 0.8874, 0.6671, 0.9249, 0.6664, 0.8875, 0.6714, 0.85, 0.6722, 0.8499, 0.6679, 0.8874, 0.6671, 0.85, 0.6722, 0.8125, 0.673, 0.8124, 0.6688, 0.8499, 0.6679, 0.8125, 0.673, 0.7751, 0.6738, 0.775, 0.6696, 0.8124, 0.6688, 0.7376, 0.6746, 0.7002, 0.6751, 0.7001, 0.6709, 0.7376, 0.6703, 0.7751, 0.6738, 0.7376, 0.6746, 0.7376, 0.6703, 0.775, 0.6696, 0.6736, 0.6499, 0.6736, 0.6527, 0.6486, 0.6522, 0.6486, 0.6494, 0.6486, 0.6494, 0.6486, 0.6522, 0.6237, 0.6521, 0.6237, 0.6493, 0.6237, 0.6493, 0.6237, 0.6521, 0.5988, 0.6524, 0.5987, 0.6496, 0.5987, 0.6496, 0.5988, 0.6524, 0.5739, 0.6532, 0.5738, 0.6504, 0.5738, 0.6504, 0.5739, 0.6532, 0.5491, 0.6543, 0.5489, 0.6515, 0.5489, 0.6515, 0.5491, 0.6543, 0.5243, 0.6558, 0.5241, 0.653, 0.5241, 0.653, 0.5243, 0.6558, 0.4995, 0.6575, 0.4993, 0.6547, 0.4993, 0.6547, 0.4995, 0.6575, 0.4747, 0.6593, 0.4745, 0.6565, 0.4745, 0.6565, 0.4747, 0.6593, 0.45, 0.6612, 0.4498, 0.6584, 0.4498, 0.6584, 0.45, 0.6612, 0.4252, 0.663, 0.425, 0.6602, 0.425, 0.6802, 0.425, 0.6774, 0.4498, 0.6774, 0.4497, 0.6802, 0.4497, 0.6802, 0.4498, 0.6774, 0.4745, 0.6775, 0.4745, 0.6803, 0.4745, 0.6803, 0.4745, 0.6775, 0.4993, 0.6776, 0.4993, 0.6804, 0.4993, 0.6804, 0.4993, 0.6776, 0.5242, 0.6778, 0.5242, 0.6806, 0.5242, 0.6806, 0.5242, 0.6778, 0.5491, 0.678, 0.5491, 0.6808, 0.5491, 0.6808, 0.5491, 0.678, 0.574, 0.6782, 0.574, 0.681, 0.574, 0.681, 0.574, 0.6782, 0.5991, 0.6784, 0.599, 0.6812, 0.599, 0.6812, 0.5991, 0.6784, 0.6241, 0.6785, 0.6241, 0.6814, 0.6241, 0.6814, 0.6241, 0.6785, 0.6492, 0.6787, 0.6492, 0.6815, 0.6492, 0.6815, 0.6492, 0.6787, 0.6743, 0.6787, 0.6743, 0.6816, 0.6743, 0.6816, 0.6743, 0.6787, 0.6994, 0.6788, 0.6994, 0.6816, 0.6994, 0.6816, 0.6994, 0.6788, 0.7245, 0.6787, 0.7245, 0.6815, 0.7245, 0.6815, 0.7245, 0.6787, 0.7496, 0.6786, 0.7497, 0.6814, 0.7497, 0.6814, 0.7496, 0.6786, 0.7748, 0.6784, 0.7748, 0.6812, 0.7748, 0.6812, 0.7748, 0.6784, 0.7998, 0.678, 0.7999, 0.6808, 0.7999, 0.6808, 0.7998, 0.678, 0.8249, 0.6776, 0.825, 0.6804, 0.8245, 0.6601, 0.8242, 0.663, 0.799, 0.6608, 0.7993, 0.658, 0.7993, 0.658, 0.799, 0.6608, 0.7739, 0.6587, 0.7741, 0.6559, 0.7741, 0.6559, 0.7739, 0.6587, 0.7487, 0.6567, 0.7489, 0.6539, 0.7489, 0.6539, 0.7487, 0.6567, 0.7236, 0.655, 0.7238, 0.6522, 0.6498, 0.672, 0.6248, 0.6721, 0.6248, 0.6693, 0.6497, 0.6692, 0.6987, 0.6508, 0.6986, 0.6536, 0.6736, 0.6527, 0.6736, 0.6499, 0.7238, 0.6522, 0.7236, 0.655, 0.6986, 0.6536, 0.6987, 0.6508, 0.6748, 0.6717, 0.6498, 0.672, 0.6497, 0.6692, 0.6747, 0.6689, 0.6248, 0.6721, 0.5998, 0.6719, 0.5998, 0.6691, 0.6248, 0.6693, 0.5998, 0.6719, 0.5748, 0.6714, 0.5748, 0.6686, 0.5998, 0.6691, 0.5748, 0.6714, 0.5498, 0.6707, 0.5499, 0.6678, 0.5748, 0.6686, 0.5498, 0.6707, 0.5247, 0.6697, 0.5249, 0.6669, 0.5499, 0.6678, 0.5247, 0.6697, 0.4998, 0.6686, 0.4999, 0.6658, 0.5249, 0.6669, 0.4998, 0.6686, 0.4748, 0.6675, 0.4749, 0.6647, 0.4999, 0.6658, 0.4748, 0.6675, 0.4499, 0.6667, 0.45, 0.6639, 0.4749, 0.6647, 0.4499, 0.6667, 0.425, 0.6658, 0.4251, 0.663, 0.45, 0.6639, 0.425, 0.6722, 0.4494, 0.6724, 0.4494, 0.6751, 0.425, 0.6749, 0.4494, 0.6724, 0.4737, 0.6725, 0.4737, 0.6753, 0.4494, 0.6751, 0.4737, 0.6725, 0.4981, 0.6727, 0.4981, 0.6755, 0.4737, 0.6753, 0.4981, 0.6727, 0.5226, 0.6729, 0.5226, 0.6757, 0.4981, 0.6755, 0.5226, 0.6729, 0.5472, 0.6732, 0.5472, 0.676, 0.5226, 0.6757, 0.5472, 0.6732, 0.572, 0.6736, 0.5719, 0.6764, 0.5472, 0.676, 0.572, 0.6736, 0.5968, 0.674, 0.5968, 0.6768, 0.5719, 0.6764, 0.5968, 0.674, 0.6219, 0.6743, 0.6218, 0.6772, 0.5968, 0.6768, 0.6219, 0.6743, 0.647, 0.6745, 0.647, 0.6774, 0.6218, 0.6772, 0.647, 0.6745, 0.6722, 0.6745, 0.6723, 0.6774, 0.647, 0.6774, 0.6722, 0.6745, 0.6976, 0.6742, 0.6976, 0.6771, 0.6723, 0.6774, 0.6976, 0.6742, 0.7229, 0.6738, 0.723, 0.6767, 0.6976, 0.6771, 0.7229, 0.6738, 0.7484, 0.6733, 0.7484, 0.6762, 0.723, 0.6767, 0.7484, 0.6733, 0.7739, 0.6729, 0.7739, 0.6757, 0.7484, 0.6762, 0.7739, 0.6729, 0.7994, 0.6725, 0.7994, 0.6754, 0.7739, 0.6757, 0.7994, 0.6725, 0.8249, 0.6722, 0.8249, 0.675, 0.7994, 0.6754, 0.8249, 0.6658, 0.7999, 0.667, 0.7997, 0.6642, 0.8247, 0.663, 0.7999, 0.667, 0.7748, 0.6681, 0.7747, 0.6653, 0.7997, 0.6642, 0.7748, 0.6681, 0.7498, 0.6692, 0.7497, 0.6664, 0.7747, 0.6653, 0.7498, 0.6692, 0.7248, 0.6702, 0.7247, 0.6674, 0.7497, 0.6664, 0.6998, 0.6711, 0.6748, 0.6717, 0.6747, 0.6689, 0.6997, 0.6683, 0.7248, 0.6702, 0.6998, 0.6711, 0.6997, 0.6683, 0.7247, 0.6674, 0.9284, 0.6387, 0.3389, 0.6387, 0.3388, 0.6285, 0.9284, 0.6285, 0.0, 0.0, 0.0, 0.0, 0.0, 0.0, 0.0, 0.0, 0.9284, 0.6387, 0.3389, 0.6387, 0.3388, 0.6285, 0.9284, 0.6285, 0.0, 0.0, 0.0, 0.0, 0.0, 0.0, 0.0, 0.0, 0.3388, 0.6285, 0.9284, 0.6285, 0.9284, 0.6387, 0.3389, 0.6387, 0.0, 0.0, 0.0, 0.0, 0.0, 0.0, 0.0, 0.0, 0.3701, 0.1099, 0.88, 0.08051, 0.88, 0.2504, 0.3703, 0.2184, 0.3703, 0.2184, 0.3704, 0.1099, 0.8802, 0.07799, 0.8802, 0.2479, 0.3703, 0.2184, 0.3704, 0.1099, 0.8802, 0.07799, 0.8802, 0.2479, 0.3701, 0.1099, 0.88, 0.08051, 0.88, 0.2504, 0.3703, 0.2184, 0.3701, 0.1099, 0.88, 0.08051, 0.88, 0.2504, 0.3703, 0.2184, 0.3703, 0.2184, 0.3704, 0.1099, 0.8802, 0.07799, 0.8802, 0.2479, 0.0, 0.0, 0.0, 0.0, 0.0, 0.0, 0.0, 0.0, 0.3658, 0.9158, 0.3454, 0.9158, 0.3454, 0.8649, 0.3658, 0.8649, 0.1244, 0.375, 0.5024, 0.375, 0.5443, 0.459, 0.1664, 0.459, 0.3454, 0.9158, 0.325, 0.9158, 0.325, 0.8649, 0.3454, 0.8649, 0.3703, 0.2184, 0.3704, 0.1099, 0.8802, 0.07799, 0.8802, 0.2479, 0.3701, 0.1099, 0.88, 0.08051, 0.88, 0.2504, 0.3703, 0.2184, 0.3703, 0.2184, 0.3704, 0.1099, 0.8802, 0.07799, 0.8802, 0.2479, 0.3701, 0.1099, 0.88, 0.08051, 0.88, 0.2504, 0.3703, 0.2184, 0.63, 0.2953, 0.87, 0.2953, 0.87, 0.3239, 0.63, 0.3239, 0.325, 0.8178, 0.925, 0.8178, 0.925, 0.8687, 0.325, 0.8687, 0.3703, 0.2184, 0.3704, 0.1099, 0.8802, 0.07799, 0.8802, 0.2479, 0.3701, 0.1099, 0.88, 0.08051, 0.88, 0.2504, 0.3703, 0.2184, 0.3703, 0.2184, 0.3704, 0.1099, 0.8802, 0.07799, 0.8802, 0.2479, 0.3701, 0.1099, 0.88, 0.08051, 0.88, 0.2504, 0.3703, 0.2184, 0.3703, 0.2184, 0.3704, 0.1099, 0.8802, 0.07799, 0.8802, 0.2479, 0.3701, 0.1099, 0.88, 0.08051, 0.88, 0.2504, 0.3703, 0.2184, 0.3703, 0.2184, 0.3704, 0.1099, 0.8802, 0.07799, 0.8802, 0.2479, 0.3701, 0.1099, 0.88, 0.08051, 0.88, 0.2504, 0.3703, 0.2184, 0.3703, 0.2184, 0.3704, 0.1099, 0.8802, 0.07799, 0.8802, 0.2479, 0.3701, 0.1099, 0.88, 0.08051, 0.88, 0.2504, 0.3703, 0.2184, 0.3703, 0.2184, 0.3704, 0.1099, 0.8802, 0.07799, 0.8802, 0.2479, 0.3701, 0.1099, 0.88, 0.08051, 0.88, 0.2504, 0.3703, 0.2184, 0.3703, 0.2184, 0.3704, 0.1099, 0.8802, 0.07799, 0.8802, 0.2479, 0.3701, 0.1099, 0.88, 0.08051, 0.88, 0.2504, 0.3703, 0.2184, 0.325, 0.889, 0.325, 0.8687, 0.925, 0.8687, 0.925, 0.889, 0.5024, 0.375, 0.1244, 0.375, 0.1664, 0.291, 0.5443, 0.291, 0.925, 0.9399, 0.325, 0.9399, 0.325, 0.889, 0.925, 0.889, 0.0, 0.0, 0.0, 0.0, 0.0, 0.0, 0.0, 0.0, 0.925, 0.7975, 0.925, 0.8178, 0.325, 0.8178, 0.325, 0.7975, 0.3658, 0.9158, 0.3454, 0.9158, 0.3454, 0.8649, 0.3658, 0.8649, 0.3454, 0.9158, 0.325, 0.9158, 0.325, 0.8649, 0.3454, 0.8649, 0.325, 0.8178, 0.925, 0.8178, 0.925, 0.8687, 0.325, 0.8687, 0.325, 0.889, 0.325, 0.8687, 0.925, 0.8687, 0.925, 0.889, 0.925, 0.9399, 0.325, 0.9399, 0.325, 0.889, 0.925, 0.889, 0.925, 0.7975, 0.925, 0.8178, 0.325, 0.8178, 0.325, 0.7975, 0.3658, 0.9158, 0.3454, 0.9158, 0.3454, 0.8649, 0.3658, 0.8649, 0.3454, 0.9158, 0.325, 0.9158, 0.325, 0.8649, 0.3454, 0.8649, 0.325, 0.8178, 0.925, 0.8178, 0.925, 0.8687, 0.325, 0.8687, 0.325, 0.889, 0.325, 0.8687, 0.925, 0.8687, 0.925, 0.889, 0.925, 0.9399, 0.325, 0.9399, 0.325, 0.889, 0.925, 0.889, 0.925, 0.7975, 0.925, 0.8178, 0.325, 0.8178, 0.325, 0.7975, 0.3658, 0.9158, 0.3454, 0.9158, 0.3454, 0.8649, 0.3658, 0.8649, 0.3454, 0.9158, 0.325, 0.9158, 0.325, 0.8649, 0.3454, 0.8649, 0.325, 0.8178, 0.925, 0.8178, 0.925, 0.8687, 0.325, 0.8687, 0.325, 0.889, 0.325, 0.8687, 0.925, 0.8687, 0.925, 0.889, 0.925, 0.9399, 0.325, 0.9399, 0.325, 0.889, 0.925, 0.889, 0.925, 0.7975, 0.925, 0.8178, 0.325, 0.8178, 0.325, 0.7975, 0.3658, 0.9158, 0.3454, 0.9158, 0.3454, 0.8649, 0.3658, 0.8649, 0.3454, 0.9158, 0.325, 0.9158, 0.325, 0.8649, 0.3454, 0.8649, 0.325, 0.8178, 0.925, 0.8178, 0.925, 0.8687, 0.325, 0.8687, 0.325, 0.889, 0.325, 0.8687, 0.925, 0.8687, 0.925, 0.889, 0.925, 0.9399, 0.325, 0.9399, 0.325, 0.889, 0.925, 0.889, 0.925, 0.7975, 0.925, 0.8178, 0.325, 0.8178, 0.325, 0.7975, 0.3658, 0.9158, 0.3454, 0.9158, 0.3454, 0.8649, 0.3658, 0.8649, 0.3454, 0.9158, 0.325, 0.9158, 0.325, 0.8649, 0.3454, 0.8649, 0.325, 0.8178, 0.925, 0.8178, 0.925, 0.8687, 0.325, 0.8687, 0.325, 0.889, 0.325, 0.8687, 0.925, 0.8687, 0.925, 0.889, 0.925, 0.9399, 0.325, 0.9399, 0.325, 0.889, 0.925, 0.889, 0.925, 0.7975, 0.925, 0.8178, 0.325, 0.8178, 0.325, 0.7975, 0.3658, 0.9158, 0.3454, 0.9158, 0.3454, 0.8649, 0.3658, 0.8649, 0.3454, 0.9158, 0.325, 0.9158, 0.325, 0.8649, 0.3454, 0.8649, 0.325, 0.8178, 0.925, 0.8178, 0.925, 0.8687, 0.325, 0.8687, 0.325, 0.889, 0.325, 0.8687, 0.925, 0.8687, 0.925, 0.889, 0.925, 0.9399, 0.325, 0.9399, 0.325, 0.889, 0.925, 0.889, 0.925, 0.7975, 0.925, 0.8178, 0.325, 0.8178, 0.325, 0.7975, 0.3658, 0.9158, 0.3454, 0.9158, 0.3454, 0.8649, 0.3658, 0.8649, 0.3454, 0.9158, 0.325, 0.9158, 0.325, 0.8649, 0.3454, 0.8649, 0.325, 0.8178, 0.925, 0.8178, 0.925, 0.8687, 0.325, 0.8687, 0.325, 0.889, 0.325, 0.8687, 0.925, 0.8687, 0.925, 0.889, 0.925, 0.9399, 0.325, 0.9399, 0.325, 0.889, 0.925, 0.889, 0.925, 0.7975, 0.925, 0.8178, 0.325, 0.8178, 0.325, 0.7975, 0.3658, 0.9158, 0.3454, 0.9158, 0.3454, 0.8649, 0.3658, 0.8649, 0.3454, 0.9158, 0.325, 0.9158, 0.325, 0.8649, 0.3454, 0.8649, 0.325, 0.8178, 0.925, 0.8178, 0.925, 0.8687, 0.325, 0.8687, 0.325, 0.889, 0.325, 0.8687, 0.925, 0.8687, 0.925, 0.889, 0.925, 0.9399, 0.325, 0.9399, 0.325, 0.889, 0.925, 0.889, 0.925, 0.7975, 0.925, 0.8178, 0.325, 0.8178, 0.325, 0.7975, 0.3658, 0.9158, 0.3454, 0.9158, 0.3454, 0.8649, 0.3658, 0.8649, 0.3454, 0.9158, 0.325, 0.9158, 0.325, 0.8649, 0.3454, 0.8649, 0.325, 0.8178, 0.925, 0.8178, 0.925, 0.8687, 0.325, 0.8687, 0.325, 0.889, 0.325, 0.8687, 0.925, 0.8687, 0.925, 0.889, 0.925, 0.9399, 0.325, 0.9399, 0.325, 0.889, 0.925, 0.889, 0.925, 0.7975, 0.925, 0.8178, 0.325, 0.8178, 0.325, 0.7975, 0.3658, 0.9158, 0.3454, 0.9158, 0.3454, 0.8649, 0.3658, 0.8649, 0.3454, 0.9158, 0.325, 0.9158, 0.325, 0.8649, 0.3454, 0.8649, 0.325, 0.8178, 0.925, 0.8178, 0.925, 0.8687, 0.325, 0.8687, 0.325, 0.889, 0.325, 0.8687, 0.925, 0.8687, 0.925, 0.889, 0.925, 0.9399, 0.325, 0.9399, 0.325, 0.889, 0.925, 0.889, 0.925, 0.7975, 0.925, 0.8178, 0.325, 0.8178, 0.325, 0.7975, 0.3658, 0.9158, 0.3454, 0.9158, 0.3454, 0.8649, 0.3658, 0.8649, 0.3454, 0.9158, 0.325, 0.9158, 0.325, 0.8649, 0.3454, 0.8649, 0.325, 0.8178, 0.925, 0.8178, 0.925, 0.8687, 0.325, 0.8687, 0.325, 0.889, 0.325, 0.8687, 0.925, 0.8687, 0.925, 0.889, 0.925, 0.9399, 0.325, 0.9399, 0.325, 0.889, 0.925, 0.889, 0.925, 0.7975, 0.925, 0.8178, 0.325, 0.8178, 0.325, 0.7975, 0.3658, 0.9158, 0.3454, 0.9158, 0.3454, 0.8649, 0.3658, 0.8649, 0.3454, 0.9158, 0.325, 0.9158, 0.325, 0.8649, 0.3454, 0.8649, 0.325, 0.8178, 0.925, 0.8178, 0.925, 0.8687, 0.325, 0.8687, 0.325, 0.889, 0.325, 0.8687, 0.925, 0.8687, 0.925, 0.889, 0.925, 0.9399, 0.325, 0.9399, 0.325, 0.889, 0.925, 0.889, 0.925, 0.7975, 0.925, 0.8178, 0.325, 0.8178, 0.325, 0.7975, 0.3658, 0.9158, 0.3454, 0.9158, 0.3454, 0.8649, 0.3658, 0.8649, 0.3454, 0.9158, 0.325, 0.9158, 0.325, 0.8649, 0.3454, 0.8649, 0.325, 0.8178, 0.925, 0.8178, 0.925, 0.8687, 0.325, 0.8687, 0.325, 0.889, 0.325, 0.8687, 0.925, 0.8687, 0.925, 0.889, 0.925, 0.9399, 0.325, 0.9399, 0.325, 0.889, 0.925, 0.889, 0.925, 0.7975, 0.925, 0.8178, 0.325, 0.8178, 0.325, 0.7975, 0.3658, 0.9158, 0.3454, 0.9158, 0.3454, 0.8649, 0.3658, 0.8649, 0.3454, 0.9158, 0.325, 0.9158, 0.325, 0.8649, 0.3454, 0.8649, 0.325, 0.8178, 0.925, 0.8178, 0.925, 0.8687, 0.325, 0.8687, 0.325, 0.889, 0.325, 0.8687, 0.925, 0.8687, 0.925, 0.889, 0.925, 0.9399, 0.325, 0.9399, 0.325, 0.889, 0.925, 0.889, 0.925, 0.7975, 0.925, 0.8178, 0.325, 0.8178, 0.325, 0.7975, 0.3658, 0.9158, 0.3454, 0.9158, 0.3454, 0.8649, 0.3658, 0.8649, 0.3454, 0.9158, 0.325, 0.9158, 0.325, 0.8649, 0.3454, 0.8649, 0.325, 0.8178, 0.925, 0.8178, 0.925, 0.8687, 0.325, 0.8687, 0.325, 0.889, 0.325, 0.8687, 0.925, 0.8687, 0.925, 0.889, 0.925, 0.9399, 0.325, 0.9399, 0.325, 0.889, 0.925, 0.889, 0.925, 0.7975, 0.925, 0.8178, 0.325, 0.8178, 0.325, 0.7975, 0.3658, 0.9158, 0.3454, 0.9158, 0.3454, 0.8649, 0.3658, 0.8649, 0.3454, 0.9158, 0.325, 0.9158, 0.325, 0.8649, 0.3454, 0.8649, 0.325, 0.8178, 0.925, 0.8178, 0.925, 0.8687, 0.325, 0.8687, 0.325, 0.889, 0.325, 0.8687, 0.925, 0.8687, 0.925, 0.889, 0.925, 0.9399, 0.325, 0.9399, 0.325, 0.889, 0.925, 0.889, 0.925, 0.7975, 0.925, 0.8178, 0.325, 0.8178, 0.325, 0.7975, 0.3658, 0.9158, 0.3454, 0.9158, 0.3454, 0.8649, 0.3658, 0.8649, 0.3454, 0.9158, 0.325, 0.9158, 0.325, 0.8649, 0.3454, 0.8649, 0.325, 0.8178, 0.925, 0.8178, 0.925, 0.8687, 0.325, 0.8687, 0.325, 0.889, 0.325, 0.8687, 0.925, 0.8687, 0.925, 0.889, 0.925, 0.9399, 0.325, 0.9399, 0.325, 0.889, 0.925, 0.889, 0.925, 0.7975, 0.925, 0.8178, 0.325, 0.8178, 0.325, 0.7975, 0.3658, 0.9158, 0.3454, 0.9158, 0.3454, 0.8649, 0.3658, 0.8649, 0.3454, 0.9158, 0.325, 0.9158, 0.325, 0.8649, 0.3454, 0.8649, 0.325, 0.8178, 0.925, 0.8178, 0.925, 0.8687, 0.325, 0.8687, 0.325, 0.889, 0.325, 0.8687, 0.925, 0.8687, 0.925, 0.889, 0.925, 0.9399, 0.325, 0.9399, 0.325, 0.889, 0.925, 0.889, 0.925, 0.7975, 0.925, 0.8178, 0.325, 0.8178, 0.325, 0.7975, 0.3658, 0.9158, 0.3454, 0.9158, 0.3454, 0.8649, 0.3658, 0.8649, 0.3454, 0.9158, 0.325, 0.9158, 0.325, 0.8649, 0.3454, 0.8649, 0.325, 0.8178, 0.925, 0.8178, 0.925, 0.8687, 0.325, 0.8687, 0.325, 0.889, 0.325, 0.8687, 0.925, 0.8687, 0.925, 0.889, 0.925, 0.9399, 0.325, 0.9399, 0.325, 0.889, 0.925, 0.889, 0.925, 0.7975, 0.925, 0.8178, 0.325, 0.8178, 0.325, 0.7975, 0.3658, 0.9158, 0.3454, 0.9158, 0.3454, 0.8649, 0.3658, 0.8649, 0.3454, 0.9158, 0.325, 0.9158, 0.325, 0.8649, 0.3454, 0.8649, 0.325, 0.8178, 0.925, 0.8178, 0.925, 0.8687, 0.325, 0.8687, 0.325, 0.889, 0.325, 0.8687, 0.925, 0.8687, 0.925, 0.889, 0.925, 0.9399, 0.325, 0.9399, 0.325, 0.889, 0.925, 0.889, 0.925, 0.7975, 0.925, 0.8178, 0.325, 0.8178, 0.325, 0.7975, 0.3658, 0.9158, 0.3454, 0.9158, 0.3454, 0.8649, 0.3658, 0.8649, 0.3454, 0.9158, 0.325, 0.9158, 0.325, 0.8649, 0.3454, 0.8649, 0.325, 0.8178, 0.925, 0.8178, 0.925, 0.8687, 0.325, 0.8687, 0.325, 0.889, 0.325, 0.8687, 0.925, 0.8687, 0.925, 0.889, 0.925, 0.9399, 0.325, 0.9399, 0.325, 0.889, 0.925, 0.889, 0.925, 0.7975, 0.925, 0.8178, 0.325, 0.8178, 0.325, 0.7975, 0.3658, 0.9158, 0.3454, 0.9158, 0.3454, 0.8649, 0.3658, 0.8649, 0.3454, 0.9158, 0.325, 0.9158, 0.325, 0.8649, 0.3454, 0.8649, 0.325, 0.8178, 0.925, 0.8178, 0.925, 0.8687, 0.325, 0.8687, 0.325, 0.889, 0.325, 0.8687, 0.925, 0.8687, 0.925, 0.889, 0.925, 0.9399, 0.325, 0.9399, 0.325, 0.889, 0.925, 0.889, 0.925, 0.7975, 0.925, 0.8178, 0.325, 0.8178, 0.325, 0.7975, 0.3658, 0.9158, 0.3454, 0.9158, 0.3454, 0.8649, 0.3658, 0.8649, 0.3454, 0.9158, 0.325, 0.9158, 0.325, 0.8649, 0.3454, 0.8649, 0.325, 0.8178, 0.925, 0.8178, 0.925, 0.8687, 0.325, 0.8687, 0.325, 0.889, 0.325, 0.8687, 0.925, 0.8687, 0.925, 0.889, 0.925, 0.9399, 0.325, 0.9399, 0.325, 0.889, 0.925, 0.889, 0.925, 0.7975, 0.925, 0.8178, 0.325, 0.8178, 0.325, 0.7975, 0.3658, 0.9158, 0.3454, 0.9158, 0.3454, 0.8649, 0.3658, 0.8649, 0.3454, 0.9158, 0.325, 0.9158, 0.325, 0.8649, 0.3454, 0.8649, 0.325, 0.8178, 0.925, 0.8178, 0.925, 0.8687, 0.325, 0.8687, 0.325, 0.889, 0.325, 0.8687, 0.925, 0.8687, 0.925, 0.889, 0.925, 0.9399, 0.325, 0.9399, 0.325, 0.889, 0.925, 0.889, 0.925, 0.7975, 0.925, 0.8178, 0.325, 0.8178, 0.325, 0.7975])
me_cube.materials.append(mat_material)
me_cube.use_remesh_preserve_volume = False
me_cube.use_remesh_preserve_attributes = False
me_cube.use_mirror_vertex_groups = False
me_cube.update()

# ---- objects
ob_cube = bpy.data.objects.new('Cube', me_cube)
ob_lamp = bpy.data.objects.new('Lamp', light_lamp)
ob_camera = bpy.data.objects.new('Camera', cam_camera)

# ---- transforms, parenting, visibility, modifiers, constraints
ob_cube.location = (0.0, 0.0, 1.0)
ob_cube.lock_rotations_4d = False
ob_cube.empty_display_type = 'ARROWS'
ob_cube.lineart.crease_threshold = 0.0
ob_lamp.location = (4.076, 1.005, 5.904)
ob_lamp.rotation_euler = (0.6503, 0.05522, 1.866)
ob_lamp.lock_rotations_4d = False
ob_lamp.empty_display_type = 'ARROWS'
ob_lamp.color = (0.0, 0.0, 0.0, 0.0)
ob_lamp.lineart.crease_threshold = 0.0
ob_camera.location = (7.481, -6.508, 5.344)
ob_camera.rotation_euler = (1.109, 0.01082, 0.8149)
ob_camera.lock_rotations_4d = False
ob_camera.empty_display_type = 'ARROWS'
ob_camera.color = (0.0, 0.0, 0.0, 0.0)
ob_camera.display_type = 'WIRE'
ob_camera.lineart.crease_threshold = 0.0

# ---- collection membership
col_collection_1.objects.link(ob_cube)
col_collection_1.objects.link(ob_lamp)
col_collection_1.objects.link(ob_camera)

# ---- scene / render settings (as saved in the file)
scene.camera = ob_camera
scene.frame_start = 1; scene.frame_end = 250; scene.frame_set(0)
scene.render.engine = 'BLENDER_EEVEE_NEXT'
scene.render.resolution_percentage = 50
scene.render.dither_intensity = 0.0
scene.cycles.use_denoising = False
scene.cycles.samples = 10
scene.cycles.sampling_pattern = 'TABULATED_SOBOL'
scene.cycles.light_sampling_threshold = 0.0
scene.cycles.use_adaptive_sampling = False
scene.cycles.use_light_tree = False
scene.cycles.blur_glossy = 0.0
scene.cycles.volume_bounces = 1
scene.cycles.pixel_filter_type = 'GAUSSIAN'
scene.cycles.sample_clamp_indirect = 0.0
scene.view_settings.view_transform = 'Standard'
bpy.context.view_layer.update()

